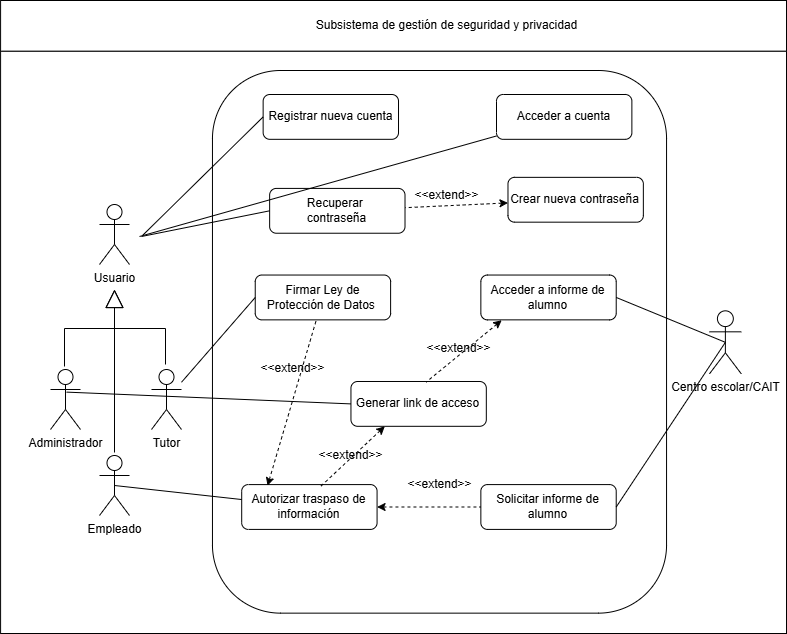

The diagram above was exported from draw.io. Its source (the exported page's mxGraphModel, read from the mxfile embedded in the PNG):
<mxGraphModel dx="1962" dy="1200" grid="0" gridSize="10" guides="1" tooltips="1" connect="1" arrows="1" fold="1" page="0" pageScale="1" pageWidth="827" pageHeight="1169" math="0" shadow="0">
  <root>
    <mxCell id="0" />
    <mxCell id="1" parent="0" />
    <mxCell id="tQQ8SKUrImRXiELEiExN-32" value="" style="group;shadow=0;" parent="1" vertex="1" connectable="0">
      <mxGeometry x="109" y="-19" width="573" height="633" as="geometry" />
    </mxCell>
    <mxCell id="tQQ8SKUrImRXiELEiExN-28" value="" style="rounded=0;whiteSpace=wrap;html=1;" parent="tQQ8SKUrImRXiELEiExN-32" vertex="1">
      <mxGeometry x="-212.91" y="50.629757281553395" width="785.91" height="582.3702427184467" as="geometry" />
    </mxCell>
    <mxCell id="VcuO3_6zuNMTIZPM3ljV-93" value="" style="rounded=1;whiteSpace=wrap;html=1;" parent="tQQ8SKUrImRXiELEiExN-32" vertex="1">
      <mxGeometry x="-1.04" y="70" width="454.09" height="542.65" as="geometry" />
    </mxCell>
    <mxCell id="tQQ8SKUrImRXiELEiExN-29" value="" style="rounded=0;whiteSpace=wrap;html=1;" parent="tQQ8SKUrImRXiELEiExN-32" vertex="1">
      <mxGeometry x="-212.91" width="785.91" height="50.629757281553395" as="geometry" />
    </mxCell>
    <mxCell id="tQQ8SKUrImRXiELEiExN-31" value="Subsistema de gestión de seguridad y privacidad" style="text;html=1;align=center;verticalAlign=middle;resizable=0;points=[];autosize=1;strokeColor=none;fillColor=none;" parent="tQQ8SKUrImRXiELEiExN-32" vertex="1">
      <mxGeometry x="93.21099509518663" y="11.664074646686885" width="280" height="26" as="geometry" />
    </mxCell>
    <mxCell id="tQQ8SKUrImRXiELEiExN-33" value="Registrar nueva cuenta" style="rounded=1;whiteSpace=wrap;html=1;" parent="tQQ8SKUrImRXiELEiExN-32" vertex="1">
      <mxGeometry x="49.63521392565369" y="94.00175866698257" width="135.36688932482429" height="44.82271183763721" as="geometry" />
    </mxCell>
    <mxCell id="tQQ8SKUrImRXiELEiExN-34" value="Acceder a cuenta" style="rounded=1;whiteSpace=wrap;html=1;" parent="tQQ8SKUrImRXiELEiExN-32" vertex="1">
      <mxGeometry x="283.0000496635295" y="93.99750375108584" width="135.36688932482429" height="44.82271183763721" as="geometry" />
    </mxCell>
    <mxCell id="tQQ8SKUrImRXiELEiExN-40" value="Recuperar&amp;nbsp;&lt;div&gt;contraseña&lt;/div&gt;" style="rounded=1;whiteSpace=wrap;html=1;" parent="tQQ8SKUrImRXiELEiExN-32" vertex="1">
      <mxGeometry x="56.13887760423132" y="187.90997157071783" width="135.36688932482429" height="44.82271183763721" as="geometry" />
    </mxCell>
    <mxCell id="tQQ8SKUrImRXiELEiExN-57" value="Firmar Ley de Protección de Datos&amp;nbsp;" style="rounded=1;whiteSpace=wrap;html=1;" parent="tQQ8SKUrImRXiELEiExN-32" vertex="1">
      <mxGeometry x="41.73812420848749" y="274.5391100055279" width="135.36688932482429" height="44.82271183763721" as="geometry" />
    </mxCell>
    <mxCell id="VcuO3_6zuNMTIZPM3ljV-2" value="Solicitar informe de alumno" style="rounded=1;whiteSpace=wrap;html=1;" parent="tQQ8SKUrImRXiELEiExN-32" vertex="1">
      <mxGeometry x="267.349606416528" y="484.08528784648183" width="135.36688932482429" height="44.82271183763721" as="geometry" />
    </mxCell>
    <mxCell id="VcuO3_6zuNMTIZPM3ljV-5" value="" style="endArrow=none;html=1;rounded=0;entryX=0;entryY=0.5;entryDx=0;entryDy=0;endFill=0;exitX=1;exitY=0.5;exitDx=0;exitDy=0;startArrow=classic;startFill=1;dashed=1;" parent="tQQ8SKUrImRXiELEiExN-32" source="VcuO3_6zuNMTIZPM3ljV-27" target="VcuO3_6zuNMTIZPM3ljV-2" edge="1">
      <mxGeometry width="50" height="50" relative="1" as="geometry">
        <mxPoint x="172.59278388915098" y="404.5249743346758" as="sourcePoint" />
        <mxPoint x="309.08773062501547" y="359.70226249703865" as="targetPoint" />
      </mxGeometry>
    </mxCell>
    <mxCell id="VcuO3_6zuNMTIZPM3ljV-6" value="&amp;lt;&amp;lt;extend&amp;gt;&amp;gt;" style="text;html=1;align=center;verticalAlign=middle;resizable=0;points=[];autosize=1;strokeColor=none;fillColor=none;" parent="tQQ8SKUrImRXiELEiExN-32" vertex="1">
      <mxGeometry x="38.35395197536688" y="355.2199913132748" width="82" height="26" as="geometry" />
    </mxCell>
    <mxCell id="VcuO3_6zuNMTIZPM3ljV-20" value="Generar link de acceso" style="rounded=1;whiteSpace=wrap;html=1;" parent="tQQ8SKUrImRXiELEiExN-32" vertex="1">
      <mxGeometry x="137.4537955352487" y="380.9930506199163" width="135.36688932482429" height="44.82271183763721" as="geometry" />
    </mxCell>
    <mxCell id="VcuO3_6zuNMTIZPM3ljV-22" value="Acceder a informe de alumno" style="rounded=1;whiteSpace=wrap;html=1;" parent="tQQ8SKUrImRXiELEiExN-32" vertex="1">
      <mxGeometry x="267.349606416528" y="274.5391100055279" width="135.36688932482429" height="44.82271183763721" as="geometry" />
    </mxCell>
    <mxCell id="VcuO3_6zuNMTIZPM3ljV-23" value="&amp;lt;&amp;lt;extend&amp;gt;&amp;gt;" style="text;html=1;align=center;verticalAlign=middle;resizable=0;points=[];autosize=1;strokeColor=none;fillColor=none;" parent="tQQ8SKUrImRXiELEiExN-32" vertex="1">
      <mxGeometry x="204.17839139827666" y="335.0497709863383" width="82" height="26" as="geometry" />
    </mxCell>
    <mxCell id="VcuO3_6zuNMTIZPM3ljV-25" value="" style="endArrow=none;html=1;rounded=0;endFill=0;exitX=0.154;exitY=1.009;exitDx=0;exitDy=0;startArrow=classic;startFill=1;dashed=1;entryX=0.555;entryY=0.015;entryDx=0;entryDy=0;entryPerimeter=0;exitPerimeter=0;" parent="tQQ8SKUrImRXiELEiExN-32" source="VcuO3_6zuNMTIZPM3ljV-22" target="VcuO3_6zuNMTIZPM3ljV-20" edge="1">
      <mxGeometry width="50" height="50" relative="1" as="geometry">
        <mxPoint x="172.59278388915098" y="502.01437258153675" as="sourcePoint" />
        <mxPoint x="288.7826972262918" y="502.01437258153675" as="targetPoint" />
      </mxGeometry>
    </mxCell>
    <mxCell id="VcuO3_6zuNMTIZPM3ljV-27" value="Autorizar traspaso de información" style="rounded=1;whiteSpace=wrap;html=1;" parent="tQQ8SKUrImRXiELEiExN-32" vertex="1">
      <mxGeometry x="28.20143527600506" y="484.08528784648183" width="135.36688932482429" height="44.82271183763721" as="geometry" />
    </mxCell>
    <mxCell id="VcuO3_6zuNMTIZPM3ljV-33" value="" style="endArrow=none;html=1;rounded=0;endFill=0;exitX=0.25;exitY=1;exitDx=0;exitDy=0;startArrow=classic;startFill=1;dashed=1;entryX=0.581;entryY=0.047;entryDx=0;entryDy=0;entryPerimeter=0;" parent="tQQ8SKUrImRXiELEiExN-32" source="VcuO3_6zuNMTIZPM3ljV-20" target="VcuO3_6zuNMTIZPM3ljV-27" edge="1">
      <mxGeometry width="50" height="50" relative="1" as="geometry">
        <mxPoint x="170.16746045541456" y="419.0923556819079" as="sourcePoint" />
        <mxPoint x="116.18991333714087" y="477.3618810708363" as="targetPoint" />
      </mxGeometry>
    </mxCell>
    <mxCell id="VcuO3_6zuNMTIZPM3ljV-39" value="&amp;lt;&amp;lt;extend&amp;gt;&amp;gt;" style="text;html=1;align=center;verticalAlign=middle;resizable=0;points=[];autosize=1;strokeColor=none;fillColor=none;" parent="tQQ8SKUrImRXiELEiExN-32" vertex="1">
      <mxGeometry x="95.8848799384172" y="441.50371160072655" width="82" height="26" as="geometry" />
    </mxCell>
    <mxCell id="VcuO3_6zuNMTIZPM3ljV-41" value="&amp;lt;&amp;lt;extend&amp;gt;&amp;gt;" style="text;html=1;align=center;verticalAlign=middle;resizable=0;points=[];autosize=1;strokeColor=none;fillColor=none;" parent="tQQ8SKUrImRXiELEiExN-32" vertex="1">
      <mxGeometry x="185.00141541059318" y="470.6384742951907" width="82" height="26" as="geometry" />
    </mxCell>
    <mxCell id="VcuO3_6zuNMTIZPM3ljV-42" value="" style="endArrow=none;html=1;rounded=0;endFill=0;exitX=0.191;exitY=0.026;exitDx=0;exitDy=0;startArrow=classic;startFill=1;dashed=1;exitPerimeter=0;" parent="tQQ8SKUrImRXiELEiExN-32" source="VcuO3_6zuNMTIZPM3ljV-27" target="tQQ8SKUrImRXiELEiExN-57" edge="1">
      <mxGeometry width="50" height="50" relative="1" as="geometry">
        <mxPoint x="198.53810434307564" y="430.29803364131726" as="sourcePoint" />
        <mxPoint x="107.16545404881923" y="495.2909658058912" as="targetPoint" />
      </mxGeometry>
    </mxCell>
    <mxCell id="VcuO3_6zuNMTIZPM3ljV-63" value="Crear nueva contraseña" style="rounded=1;whiteSpace=wrap;html=1;" parent="tQQ8SKUrImRXiELEiExN-32" vertex="1">
      <mxGeometry x="294.47663579250576" y="176.85059227671167" width="135.36688932482429" height="44.82271183763721" as="geometry" />
    </mxCell>
    <mxCell id="VcuO3_6zuNMTIZPM3ljV-64" value="" style="endArrow=none;html=1;rounded=0;endFill=0;startArrow=classic;startFill=1;dashed=1;" parent="tQQ8SKUrImRXiELEiExN-32" source="VcuO3_6zuNMTIZPM3ljV-63" target="tQQ8SKUrImRXiELEiExN-40" edge="1">
      <mxGeometry width="50" height="50" relative="1" as="geometry">
        <mxPoint x="65.42732984033174" y="496.41153360183205" as="sourcePoint" />
        <mxPoint x="118.44602815922126" y="273.41854220958703" as="targetPoint" />
      </mxGeometry>
    </mxCell>
    <mxCell id="VcuO3_6zuNMTIZPM3ljV-68" value="&amp;lt;&amp;lt;extend&amp;gt;&amp;gt;" style="text;html=1;align=center;verticalAlign=middle;resizable=0;points=[];autosize=1;strokeColor=none;fillColor=none;" parent="tQQ8SKUrImRXiELEiExN-32" vertex="1">
      <mxGeometry x="191.50535422512473" y="181.61129748084971" width="82" height="26" as="geometry" />
    </mxCell>
    <mxCell id="VcuO3_6zuNMTIZPM3ljV-1" value="Centro escolar/CAIT" style="shape=umlActor;verticalLabelPosition=bottom;verticalAlign=top;html=1;outlineConnect=0;" parent="tQQ8SKUrImRXiELEiExN-32" vertex="1">
      <mxGeometry x="495.99577437858505" y="310.3274626865672" width="31.778202676864243" height="62.98507462686567" as="geometry" />
    </mxCell>
    <mxCell id="VcuO3_6zuNMTIZPM3ljV-3" value="" style="endArrow=none;html=1;rounded=0;entryX=0.5;entryY=0.5;entryDx=0;entryDy=0;endFill=0;exitX=1;exitY=0.5;exitDx=0;exitDy=0;entryPerimeter=0;" parent="tQQ8SKUrImRXiELEiExN-32" source="VcuO3_6zuNMTIZPM3ljV-2" target="VcuO3_6zuNMTIZPM3ljV-1" edge="1">
      <mxGeometry width="50" height="50" relative="1" as="geometry">
        <mxPoint x="415.23518164435944" y="371.6119402985074" as="sourcePoint" />
        <mxPoint x="543.4072657743785" y="333.820895522388" as="targetPoint" />
      </mxGeometry>
    </mxCell>
    <mxCell id="VcuO3_6zuNMTIZPM3ljV-26" value="" style="endArrow=none;html=1;rounded=0;entryX=0.5;entryY=0.5;entryDx=0;entryDy=0;endFill=0;exitX=1;exitY=0.5;exitDx=0;exitDy=0;entryPerimeter=0;" parent="tQQ8SKUrImRXiELEiExN-32" source="VcuO3_6zuNMTIZPM3ljV-22" target="VcuO3_6zuNMTIZPM3ljV-1" edge="1">
      <mxGeometry width="50" height="50" relative="1" as="geometry">
        <mxPoint x="407.8202676864244" y="515.4278606965174" as="sourcePoint" />
        <mxPoint x="519.0439770554493" y="447.19402985074623" as="targetPoint" />
      </mxGeometry>
    </mxCell>
    <mxCell id="tQQ8SKUrImRXiELEiExN-17" value="Tutor" style="shape=umlActor;verticalLabelPosition=bottom;verticalAlign=top;html=1;" parent="1" vertex="1">
      <mxGeometry x="47" y="350" width="30" height="60" as="geometry" />
    </mxCell>
    <mxCell id="tQQ8SKUrImRXiELEiExN-18" value="Administrador" style="shape=umlActor;verticalLabelPosition=bottom;verticalAlign=top;html=1;" parent="1" vertex="1">
      <mxGeometry x="-54" y="350" width="30" height="60" as="geometry" />
    </mxCell>
    <mxCell id="tQQ8SKUrImRXiELEiExN-20" value="Usuario" style="shape=umlActor;verticalLabelPosition=bottom;verticalAlign=top;html=1;" parent="1" vertex="1">
      <mxGeometry x="-5" y="185" width="30" height="60" as="geometry" />
    </mxCell>
    <mxCell id="tQQ8SKUrImRXiELEiExN-24" value="" style="endArrow=block;endSize=16;endFill=0;html=1;rounded=0;exitX=0.5;exitY=0;exitDx=0;exitDy=0;exitPerimeter=0;" parent="1" edge="1">
      <mxGeometry width="160" relative="1" as="geometry">
        <mxPoint x="-40" y="347" as="sourcePoint" />
        <mxPoint x="10" y="270" as="targetPoint" />
        <Array as="points">
          <mxPoint x="-40" y="309" />
          <mxPoint x="10" y="309" />
        </Array>
      </mxGeometry>
    </mxCell>
    <mxCell id="tQQ8SKUrImRXiELEiExN-25" value="" style="endArrow=block;endSize=16;endFill=0;html=1;rounded=0;" parent="1" edge="1">
      <mxGeometry width="160" relative="1" as="geometry">
        <mxPoint x="61" y="345" as="sourcePoint" />
        <mxPoint x="10" y="270" as="targetPoint" />
        <Array as="points">
          <mxPoint x="61" y="309" />
          <mxPoint x="10" y="309" />
        </Array>
      </mxGeometry>
    </mxCell>
    <mxCell id="tQQ8SKUrImRXiELEiExN-37" value="" style="endArrow=none;html=1;rounded=0;entryX=0;entryY=0.5;entryDx=0;entryDy=0;endFill=0;" parent="1" target="tQQ8SKUrImRXiELEiExN-33" edge="1">
      <mxGeometry width="50" height="50" relative="1" as="geometry">
        <mxPoint x="38" y="216" as="sourcePoint" />
        <mxPoint x="82" y="166" as="targetPoint" />
      </mxGeometry>
    </mxCell>
    <mxCell id="tQQ8SKUrImRXiELEiExN-39" value="" style="endArrow=none;html=1;rounded=0;endFill=0;" parent="1" target="tQQ8SKUrImRXiELEiExN-34" edge="1">
      <mxGeometry width="50" height="50" relative="1" as="geometry">
        <mxPoint x="35" y="217" as="sourcePoint" />
        <mxPoint x="252" y="155" as="targetPoint" />
      </mxGeometry>
    </mxCell>
    <mxCell id="tQQ8SKUrImRXiELEiExN-41" value="" style="endArrow=none;html=1;rounded=0;entryX=0;entryY=0.5;entryDx=0;entryDy=0;endFill=0;" parent="1" target="tQQ8SKUrImRXiELEiExN-40" edge="1">
      <mxGeometry width="50" height="50" relative="1" as="geometry">
        <mxPoint x="37" y="217" as="sourcePoint" />
        <mxPoint x="252" y="225" as="targetPoint" />
      </mxGeometry>
    </mxCell>
    <mxCell id="tQQ8SKUrImRXiELEiExN-58" value="" style="endArrow=none;html=1;rounded=0;entryX=0;entryY=0.5;entryDx=0;entryDy=0;endFill=0;" parent="1" source="tQQ8SKUrImRXiELEiExN-17" target="tQQ8SKUrImRXiELEiExN-57" edge="1">
      <mxGeometry width="50" height="50" relative="1" as="geometry">
        <mxPoint x="66" y="374" as="sourcePoint" />
        <mxPoint x="307" y="402" as="targetPoint" />
      </mxGeometry>
    </mxCell>
    <mxCell id="VcuO3_6zuNMTIZPM3ljV-21" value="" style="endArrow=none;html=1;rounded=0;entryX=0;entryY=0.5;entryDx=0;entryDy=0;endFill=0;exitX=0.537;exitY=0.377;exitDx=0;exitDy=0;exitPerimeter=0;" parent="1" source="tQQ8SKUrImRXiELEiExN-18" target="VcuO3_6zuNMTIZPM3ljV-20" edge="1">
      <mxGeometry width="50" height="50" relative="1" as="geometry">
        <mxPoint x="87" y="382" as="sourcePoint" />
        <mxPoint x="392" y="214" as="targetPoint" />
      </mxGeometry>
    </mxCell>
    <mxCell id="VcuO3_6zuNMTIZPM3ljV-29" value="Empleado" style="shape=umlActor;verticalLabelPosition=bottom;verticalAlign=top;html=1;" parent="1" vertex="1">
      <mxGeometry x="-5" y="436" width="30" height="60" as="geometry" />
    </mxCell>
    <mxCell id="VcuO3_6zuNMTIZPM3ljV-36" value="" style="endArrow=none;html=1;rounded=0;endFill=0;" parent="1" edge="1">
      <mxGeometry width="50" height="50" relative="1" as="geometry">
        <mxPoint x="10" y="296" as="sourcePoint" />
        <mxPoint x="10" y="433" as="targetPoint" />
      </mxGeometry>
    </mxCell>
    <mxCell id="VcuO3_6zuNMTIZPM3ljV-37" value="" style="endArrow=none;html=1;rounded=0;endFill=0;exitX=0.5;exitY=0.5;exitDx=0;exitDy=0;exitPerimeter=0;" parent="1" source="VcuO3_6zuNMTIZPM3ljV-29" target="VcuO3_6zuNMTIZPM3ljV-27" edge="1">
      <mxGeometry width="50" height="50" relative="1" as="geometry">
        <mxPoint x="23" y="473" as="sourcePoint" />
        <mxPoint x="186" y="513" as="targetPoint" />
      </mxGeometry>
    </mxCell>
  </root>
</mxGraphModel>